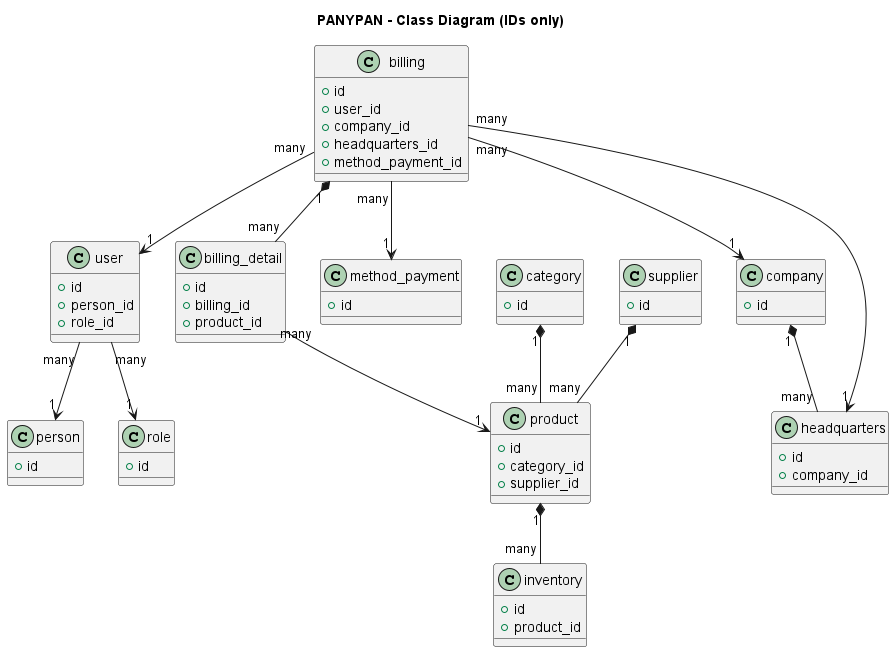

The diagram above was rendered by PlantUML. Its source (embedded in the PNG):
@startuml class-panypany
' PANYPAN - Class Diagram (IDs and FKs only, style as example)

title PANYPAN - Class Diagram (IDs only)

' --- PARAMETER ---
class person {
  + id
}
class user {
  + id
  + person_id
  + role_id
}
class role {
  + id
}

' --- BUSINESS CORE ---
class category {
  + id
}
class product {
  + id
  + category_id
  + supplier_id
}
class inventory {
  + id
  + product_id
}
class billing {
  + id
  + user_id
  + company_id
  + headquarters_id
  + method_payment_id
}
class billing_detail {
  + id
  + billing_id
  + product_id
}

' --- PAYMENT ---
class method_payment {
  + id
}

' --- SUPPLY CHAIN ---
class supplier {
  + id
}

' --- UBICATION ---
class company {
  + id
}
class headquarters {
  + id
  + company_id
}

' --- RELATIONSHIPS ---
category "1" *-- "many" product
supplier "1" *-- "many" product
product "1" *-- "many" inventory
billing "1" *-- "many" billing_detail
billing_detail "many" --> "1" product
billing "many" --> "1" user
user "many" --> "1" person
user "many" --> "1" role
billing "many" --> "1" company
billing "many" --> "1" headquarters
billing "many" --> "1" method_payment
company "1" *-- "many" headquarters

@enduml